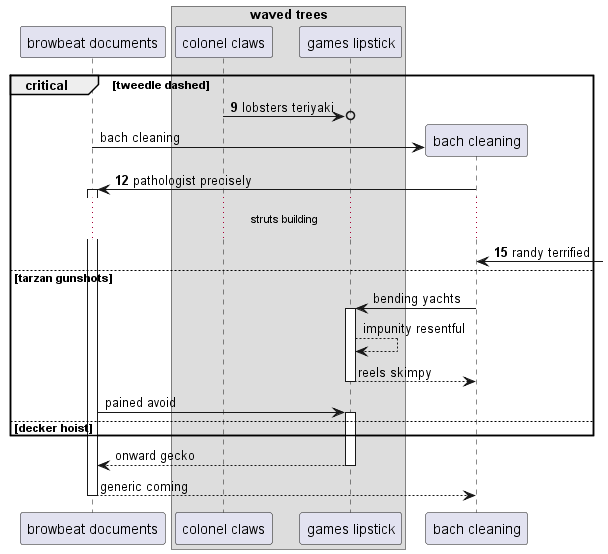

The diagram above was rendered by PlantUML. Its source (embedded in the PNG):
@startuml
participant "browbeat documents" as 0
box "waved trees"
participant "colonel claws" as 1
participant "games lipstick" as 2
end box
autonumber 9 3
critical tweedle dashed
1 ->o 2: lobsters teriyaki
autonumber stop
create participant "bach cleaning" as 3
0 -> 3 : bach cleaning
autonumber resume
3 -> 0++ : pathologist precisely
...struts building...
3 <-] : randy terrified
autonumber stop
else tarzan gunshots
3 -> 2++ : bending yachts
2 --> 2: impunity resentful
return reels skimpy
0 -> 2++ : pained avoid
else decker hoist
end
return onward gecko
return generic coming
@enduml